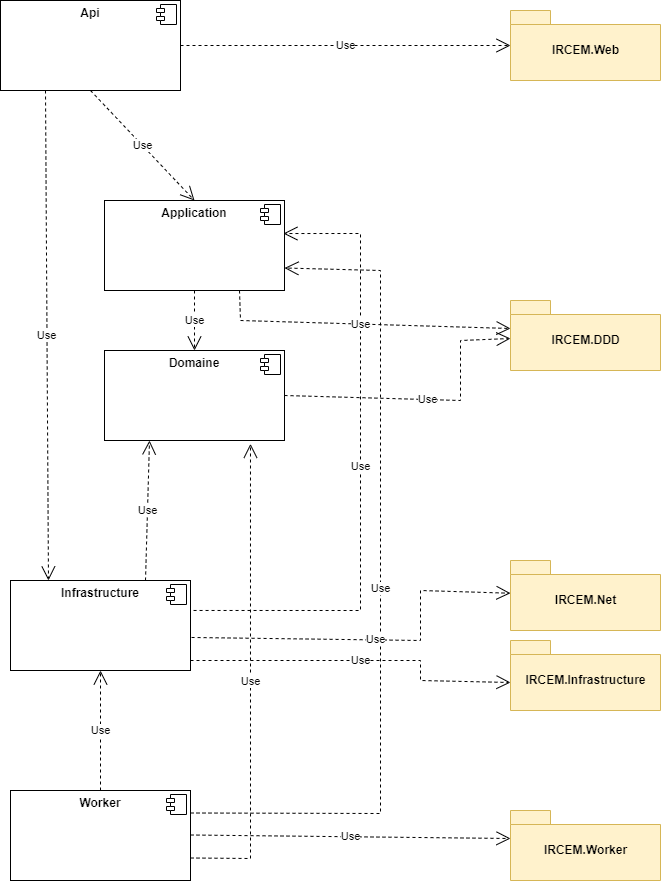

The diagram above was exported from draw.io. Its source (the exported page's mxGraphModel, read from the mxfile embedded in the PNG):
<mxGraphModel dx="1387" dy="774" grid="1" gridSize="10" guides="1" tooltips="1" connect="1" arrows="1" fold="1" page="1" pageScale="1" pageWidth="827" pageHeight="1169" math="0" shadow="0">
  <root>
    <mxCell id="WIyWlLk6GJQsqaUBKTNV-0" />
    <mxCell id="WIyWlLk6GJQsqaUBKTNV-1" parent="WIyWlLk6GJQsqaUBKTNV-0" />
    <mxCell id="WhpM9gvgKRxwBmXjbWV0-1" value="&lt;p style=&quot;margin:0px;margin-top:6px;text-align:center;&quot;&gt;&lt;b&gt;Api&lt;/b&gt;&lt;/p&gt;&lt;p style=&quot;margin:0px;margin-top:6px;text-align:center;&quot;&gt;&lt;b&gt;&lt;br&gt;&lt;/b&gt;&lt;/p&gt;" style="align=left;overflow=fill;html=1;dropTarget=0;" parent="WIyWlLk6GJQsqaUBKTNV-1" vertex="1">
      <mxGeometry x="220" y="70" width="180" height="90" as="geometry" />
    </mxCell>
    <mxCell id="WhpM9gvgKRxwBmXjbWV0-2" value="" style="shape=component;jettyWidth=8;jettyHeight=4;" parent="WhpM9gvgKRxwBmXjbWV0-1" vertex="1">
      <mxGeometry x="1" width="20" height="20" relative="1" as="geometry">
        <mxPoint x="-24" y="4" as="offset" />
      </mxGeometry>
    </mxCell>
    <mxCell id="WhpM9gvgKRxwBmXjbWV0-3" value="&lt;p style=&quot;margin:0px;margin-top:6px;text-align:center;&quot;&gt;&lt;b&gt;Infrastructure&lt;/b&gt;&lt;/p&gt;&lt;p style=&quot;margin:0px;margin-top:6px;text-align:center;&quot;&gt;&lt;b&gt;&lt;br&gt;&lt;/b&gt;&lt;/p&gt;" style="align=left;overflow=fill;html=1;dropTarget=0;" parent="WIyWlLk6GJQsqaUBKTNV-1" vertex="1">
      <mxGeometry x="230" y="650" width="180" height="90" as="geometry" />
    </mxCell>
    <mxCell id="WhpM9gvgKRxwBmXjbWV0-4" value="" style="shape=component;jettyWidth=8;jettyHeight=4;" parent="WhpM9gvgKRxwBmXjbWV0-3" vertex="1">
      <mxGeometry x="1" width="20" height="20" relative="1" as="geometry">
        <mxPoint x="-24" y="4" as="offset" />
      </mxGeometry>
    </mxCell>
    <mxCell id="WhpM9gvgKRxwBmXjbWV0-5" value="&lt;p style=&quot;margin:0px;margin-top:6px;text-align:center;&quot;&gt;&lt;b&gt;Application&lt;/b&gt;&lt;/p&gt;&lt;p style=&quot;margin:0px;margin-top:6px;text-align:center;&quot;&gt;&lt;b&gt;&lt;br&gt;&lt;/b&gt;&lt;/p&gt;" style="align=left;overflow=fill;html=1;dropTarget=0;" parent="WIyWlLk6GJQsqaUBKTNV-1" vertex="1">
      <mxGeometry x="324" y="270" width="180" height="90" as="geometry" />
    </mxCell>
    <mxCell id="WhpM9gvgKRxwBmXjbWV0-6" value="" style="shape=component;jettyWidth=8;jettyHeight=4;" parent="WhpM9gvgKRxwBmXjbWV0-5" vertex="1">
      <mxGeometry x="1" width="20" height="20" relative="1" as="geometry">
        <mxPoint x="-24" y="4" as="offset" />
      </mxGeometry>
    </mxCell>
    <mxCell id="WhpM9gvgKRxwBmXjbWV0-7" value="&lt;p style=&quot;margin:0px;margin-top:6px;text-align:center;&quot;&gt;&lt;b&gt;Domaine&lt;/b&gt;&lt;/p&gt;&lt;p style=&quot;margin:0px;margin-top:6px;text-align:center;&quot;&gt;&lt;b&gt;&lt;br&gt;&lt;/b&gt;&lt;/p&gt;" style="align=left;overflow=fill;html=1;dropTarget=0;" parent="WIyWlLk6GJQsqaUBKTNV-1" vertex="1">
      <mxGeometry x="324" y="420" width="180" height="90" as="geometry" />
    </mxCell>
    <mxCell id="WhpM9gvgKRxwBmXjbWV0-8" value="" style="shape=component;jettyWidth=8;jettyHeight=4;" parent="WhpM9gvgKRxwBmXjbWV0-7" vertex="1">
      <mxGeometry x="1" width="20" height="20" relative="1" as="geometry">
        <mxPoint x="-24" y="4" as="offset" />
      </mxGeometry>
    </mxCell>
    <mxCell id="WhpM9gvgKRxwBmXjbWV0-13" value="Use" style="endArrow=open;endSize=12;dashed=1;html=1;rounded=0;entryX=0.5;entryY=0;entryDx=0;entryDy=0;" parent="WIyWlLk6GJQsqaUBKTNV-1" source="WhpM9gvgKRxwBmXjbWV0-5" target="WhpM9gvgKRxwBmXjbWV0-7" edge="1">
      <mxGeometry width="160" relative="1" as="geometry">
        <mxPoint x="550" y="240" as="sourcePoint" />
        <mxPoint x="710" y="240" as="targetPoint" />
      </mxGeometry>
    </mxCell>
    <mxCell id="WhpM9gvgKRxwBmXjbWV0-15" value="Use" style="endArrow=open;endSize=12;dashed=1;html=1;rounded=0;exitX=0.25;exitY=1;exitDx=0;exitDy=0;entryX=0.211;entryY=0;entryDx=0;entryDy=0;entryPerimeter=0;" parent="WIyWlLk6GJQsqaUBKTNV-1" source="WhpM9gvgKRxwBmXjbWV0-1" target="WhpM9gvgKRxwBmXjbWV0-3" edge="1">
      <mxGeometry width="160" relative="1" as="geometry">
        <mxPoint x="349" y="170" as="sourcePoint" />
        <mxPoint x="395" y="240" as="targetPoint" />
      </mxGeometry>
    </mxCell>
    <mxCell id="WhpM9gvgKRxwBmXjbWV0-16" value="Use" style="endArrow=open;endSize=12;dashed=1;html=1;rounded=0;exitX=0.5;exitY=1;exitDx=0;exitDy=0;entryX=0.5;entryY=0;entryDx=0;entryDy=0;" parent="WIyWlLk6GJQsqaUBKTNV-1" source="WhpM9gvgKRxwBmXjbWV0-1" target="WhpM9gvgKRxwBmXjbWV0-5" edge="1">
      <mxGeometry width="160" relative="1" as="geometry">
        <mxPoint x="327" y="171" as="sourcePoint" />
        <mxPoint x="400" y="230" as="targetPoint" />
      </mxGeometry>
    </mxCell>
    <mxCell id="WhpM9gvgKRxwBmXjbWV0-17" value="Use" style="endArrow=open;endSize=12;dashed=1;html=1;rounded=0;exitX=1.017;exitY=0.333;exitDx=0;exitDy=0;exitPerimeter=0;entryX=0.994;entryY=0.367;entryDx=0;entryDy=0;entryPerimeter=0;" parent="WIyWlLk6GJQsqaUBKTNV-1" source="WhpM9gvgKRxwBmXjbWV0-3" target="WhpM9gvgKRxwBmXjbWV0-5" edge="1">
      <mxGeometry width="160" relative="1" as="geometry">
        <mxPoint x="600" y="220" as="sourcePoint" />
        <mxPoint x="760" y="220" as="targetPoint" />
        <Array as="points">
          <mxPoint x="580" y="680" />
          <mxPoint x="580" y="480" />
          <mxPoint x="580" y="303" />
        </Array>
      </mxGeometry>
    </mxCell>
    <mxCell id="KNc8RuB8lHvSRPPmTL4x-0" value="Use" style="endArrow=open;endSize=12;dashed=1;html=1;rounded=0;exitX=0.75;exitY=0;exitDx=0;exitDy=0;entryX=0.25;entryY=1;entryDx=0;entryDy=0;" parent="WIyWlLk6GJQsqaUBKTNV-1" source="WhpM9gvgKRxwBmXjbWV0-3" target="WhpM9gvgKRxwBmXjbWV0-7" edge="1">
      <mxGeometry width="160" relative="1" as="geometry">
        <mxPoint x="330" y="400" as="sourcePoint" />
        <mxPoint x="370" y="510" as="targetPoint" />
      </mxGeometry>
    </mxCell>
    <mxCell id="yX5mz63X7OW4WAafQGU1-0" value="IRCEM.Web&lt;br&gt;" style="shape=folder;fontStyle=1;spacingTop=10;tabWidth=40;tabHeight=14;tabPosition=left;html=1;fillColor=#fff2cc;strokeColor=#d6b656;" vertex="1" parent="WIyWlLk6GJQsqaUBKTNV-1">
      <mxGeometry x="730" y="80" width="150" height="70" as="geometry" />
    </mxCell>
    <mxCell id="yX5mz63X7OW4WAafQGU1-1" value="IRCEM.DDD" style="shape=folder;fontStyle=1;spacingTop=10;tabWidth=40;tabHeight=14;tabPosition=left;html=1;fillColor=#fff2cc;strokeColor=#d6b656;" vertex="1" parent="WIyWlLk6GJQsqaUBKTNV-1">
      <mxGeometry x="730" y="370" width="150" height="70" as="geometry" />
    </mxCell>
    <mxCell id="yX5mz63X7OW4WAafQGU1-2" value="IRCEM.Net&lt;br&gt;" style="shape=folder;fontStyle=1;spacingTop=10;tabWidth=40;tabHeight=14;tabPosition=left;html=1;fillColor=#fff2cc;strokeColor=#d6b656;" vertex="1" parent="WIyWlLk6GJQsqaUBKTNV-1">
      <mxGeometry x="730" y="630" width="150" height="70" as="geometry" />
    </mxCell>
    <mxCell id="yX5mz63X7OW4WAafQGU1-3" value="IRCEM.Infrastructure&lt;br&gt;" style="shape=folder;fontStyle=1;spacingTop=10;tabWidth=40;tabHeight=14;tabPosition=left;html=1;fillColor=#fff2cc;strokeColor=#d6b656;" vertex="1" parent="WIyWlLk6GJQsqaUBKTNV-1">
      <mxGeometry x="730" y="710" width="150" height="70" as="geometry" />
    </mxCell>
    <mxCell id="yX5mz63X7OW4WAafQGU1-4" value="IRCEM.Worker&lt;br&gt;" style="shape=folder;fontStyle=1;spacingTop=10;tabWidth=40;tabHeight=14;tabPosition=left;html=1;fillColor=#fff2cc;strokeColor=#d6b656;" vertex="1" parent="WIyWlLk6GJQsqaUBKTNV-1">
      <mxGeometry x="730" y="880" width="150" height="70" as="geometry" />
    </mxCell>
    <mxCell id="yX5mz63X7OW4WAafQGU1-5" value="&lt;p style=&quot;margin:0px;margin-top:6px;text-align:center;&quot;&gt;&lt;b&gt;Worker&lt;/b&gt;&lt;/p&gt;&lt;p style=&quot;margin:0px;margin-top:6px;text-align:center;&quot;&gt;&lt;b&gt;&lt;br&gt;&lt;/b&gt;&lt;/p&gt;" style="align=left;overflow=fill;html=1;dropTarget=0;" vertex="1" parent="WIyWlLk6GJQsqaUBKTNV-1">
      <mxGeometry x="230" y="860" width="180" height="90" as="geometry" />
    </mxCell>
    <mxCell id="yX5mz63X7OW4WAafQGU1-6" value="" style="shape=component;jettyWidth=8;jettyHeight=4;" vertex="1" parent="yX5mz63X7OW4WAafQGU1-5">
      <mxGeometry x="1" width="20" height="20" relative="1" as="geometry">
        <mxPoint x="-24" y="4" as="offset" />
      </mxGeometry>
    </mxCell>
    <mxCell id="yX5mz63X7OW4WAafQGU1-7" value="Use" style="endArrow=open;endSize=12;dashed=1;html=1;rounded=0;exitX=1;exitY=0.25;exitDx=0;exitDy=0;entryX=1;entryY=0.75;entryDx=0;entryDy=0;" edge="1" parent="WIyWlLk6GJQsqaUBKTNV-1" source="yX5mz63X7OW4WAafQGU1-5" target="WhpM9gvgKRxwBmXjbWV0-5">
      <mxGeometry width="160" relative="1" as="geometry">
        <mxPoint x="330" y="610" as="sourcePoint" />
        <mxPoint x="490" y="610" as="targetPoint" />
        <Array as="points">
          <mxPoint x="600" y="883" />
          <mxPoint x="600" y="340" />
        </Array>
      </mxGeometry>
    </mxCell>
    <mxCell id="yX5mz63X7OW4WAafQGU1-8" value="Use" style="endArrow=open;endSize=12;dashed=1;html=1;rounded=0;exitX=1;exitY=0.75;exitDx=0;exitDy=0;entryX=0.811;entryY=1.037;entryDx=0;entryDy=0;entryPerimeter=0;" edge="1" parent="WIyWlLk6GJQsqaUBKTNV-1" source="yX5mz63X7OW4WAafQGU1-5" target="WhpM9gvgKRxwBmXjbWV0-7">
      <mxGeometry width="160" relative="1" as="geometry">
        <mxPoint x="330" y="610" as="sourcePoint" />
        <mxPoint x="490" y="610" as="targetPoint" />
        <Array as="points">
          <mxPoint x="470" y="928" />
        </Array>
      </mxGeometry>
    </mxCell>
    <mxCell id="yX5mz63X7OW4WAafQGU1-9" value="Use" style="endArrow=open;endSize=12;dashed=1;html=1;rounded=0;exitX=0.5;exitY=0;exitDx=0;exitDy=0;" edge="1" parent="WIyWlLk6GJQsqaUBKTNV-1" source="yX5mz63X7OW4WAafQGU1-5" target="WhpM9gvgKRxwBmXjbWV0-3">
      <mxGeometry width="160" relative="1" as="geometry">
        <mxPoint x="330" y="610" as="sourcePoint" />
        <mxPoint x="490" y="610" as="targetPoint" />
      </mxGeometry>
    </mxCell>
    <mxCell id="yX5mz63X7OW4WAafQGU1-10" value="Use" style="endArrow=open;endSize=12;dashed=1;html=1;rounded=0;exitX=1;exitY=0.5;exitDx=0;exitDy=0;" edge="1" parent="WIyWlLk6GJQsqaUBKTNV-1" source="WhpM9gvgKRxwBmXjbWV0-1" target="yX5mz63X7OW4WAafQGU1-0">
      <mxGeometry width="160" relative="1" as="geometry">
        <mxPoint x="330" y="370" as="sourcePoint" />
        <mxPoint x="490" y="370" as="targetPoint" />
      </mxGeometry>
    </mxCell>
    <mxCell id="yX5mz63X7OW4WAafQGU1-11" value="Use" style="endArrow=open;endSize=12;dashed=1;html=1;rounded=0;entryX=0;entryY=0;entryDx=0;entryDy=28;entryPerimeter=0;" edge="1" parent="WIyWlLk6GJQsqaUBKTNV-1" target="yX5mz63X7OW4WAafQGU1-1">
      <mxGeometry width="160" relative="1" as="geometry">
        <mxPoint x="459" y="360" as="sourcePoint" />
        <mxPoint x="490" y="610" as="targetPoint" />
        <Array as="points">
          <mxPoint x="460" y="390" />
        </Array>
      </mxGeometry>
    </mxCell>
    <mxCell id="yX5mz63X7OW4WAafQGU1-12" value="Use" style="endArrow=open;endSize=12;dashed=1;html=1;rounded=0;exitX=1;exitY=0.5;exitDx=0;exitDy=0;" edge="1" parent="WIyWlLk6GJQsqaUBKTNV-1" source="WhpM9gvgKRxwBmXjbWV0-7" target="yX5mz63X7OW4WAafQGU1-1">
      <mxGeometry width="160" relative="1" as="geometry">
        <mxPoint x="330" y="610" as="sourcePoint" />
        <mxPoint x="490" y="610" as="targetPoint" />
        <Array as="points">
          <mxPoint x="680" y="470" />
          <mxPoint x="680" y="410" />
        </Array>
      </mxGeometry>
    </mxCell>
    <mxCell id="yX5mz63X7OW4WAafQGU1-13" value="Use" style="endArrow=open;endSize=12;dashed=1;html=1;rounded=0;exitX=1.006;exitY=0.633;exitDx=0;exitDy=0;exitPerimeter=0;" edge="1" parent="WIyWlLk6GJQsqaUBKTNV-1" source="WhpM9gvgKRxwBmXjbWV0-3" target="yX5mz63X7OW4WAafQGU1-2">
      <mxGeometry width="160" relative="1" as="geometry">
        <mxPoint x="330" y="730" as="sourcePoint" />
        <mxPoint x="490" y="730" as="targetPoint" />
        <Array as="points">
          <mxPoint x="640" y="710" />
          <mxPoint x="640" y="660" />
        </Array>
      </mxGeometry>
    </mxCell>
    <mxCell id="yX5mz63X7OW4WAafQGU1-14" value="Use" style="endArrow=open;endSize=12;dashed=1;html=1;rounded=0;entryX=0;entryY=0;entryDx=0;entryDy=42;entryPerimeter=0;" edge="1" parent="WIyWlLk6GJQsqaUBKTNV-1" target="yX5mz63X7OW4WAafQGU1-3">
      <mxGeometry width="160" relative="1" as="geometry">
        <mxPoint x="410" y="730" as="sourcePoint" />
        <mxPoint x="490" y="730" as="targetPoint" />
        <Array as="points">
          <mxPoint x="640" y="730" />
          <mxPoint x="640" y="750" />
        </Array>
      </mxGeometry>
    </mxCell>
    <mxCell id="yX5mz63X7OW4WAafQGU1-15" value="Use" style="endArrow=open;endSize=12;dashed=1;html=1;rounded=0;entryX=0;entryY=0;entryDx=0;entryDy=28;entryPerimeter=0;" edge="1" parent="WIyWlLk6GJQsqaUBKTNV-1" target="yX5mz63X7OW4WAafQGU1-4">
      <mxGeometry width="160" relative="1" as="geometry">
        <mxPoint x="410" y="904.5" as="sourcePoint" />
        <mxPoint x="570" y="904.5" as="targetPoint" />
      </mxGeometry>
    </mxCell>
  </root>
</mxGraphModel>